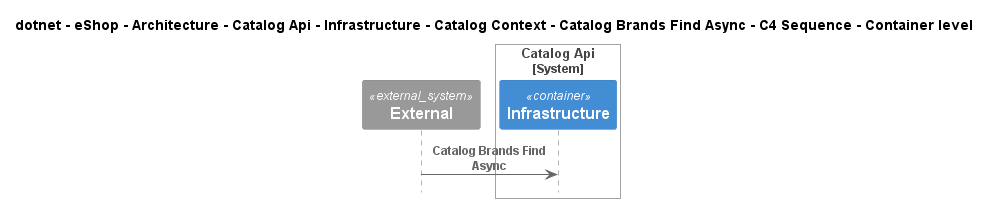

The diagram above was rendered by PlantUML. Its source (embedded in the PNG):
@startuml
!pragma layout smetana
!include ..\..\..\..\..\..\..\..\..\..\..\.c4s\C4_Sequence.puml

title dotnet - eShop - Architecture - Catalog Api - Infrastructure - Catalog Context - Catalog Brands Find Async - C4 Sequence - Container level

System_Ext(C4InterFlow.SoftwareSystems.ExternalSystem, "External", "")

System_Boundary(dotnet.eShop.Architecture.SoftwareSystems.CatalogApi, "Catalog Api")
    Container(dotnet.eShop.Architecture.SoftwareSystems.CatalogApi.Containers.Infrastructure, "Infrastructure", "", "")
Boundary_End()

Rel(C4InterFlow.SoftwareSystems.ExternalSystem, dotnet.eShop.Architecture.SoftwareSystems.CatalogApi.Containers.Infrastructure, "Catalog Brands Find Async")


@enduml